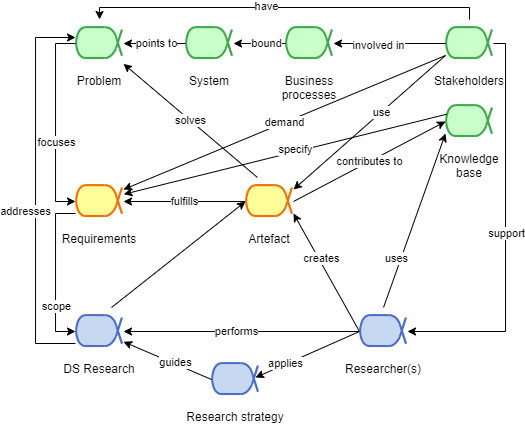

The diagram above was exported from draw.io. Its source (the exported page's mxGraphModel, read from the mxfile embedded in the PNG):
<mxGraphModel dx="981" dy="526" grid="1" gridSize="10" guides="1" tooltips="1" connect="1" arrows="1" fold="1" page="1" pageScale="1" pageWidth="827" pageHeight="1169" math="0" shadow="0">
  <root>
    <mxCell id="0" />
    <mxCell id="1" parent="0" />
    <mxCell id="mXlHm4GdsC3o7XOTkbqg-4" value="Stakeholders" style="shape=image;verticalLabelPosition=bottom;verticalAlign=top;imageAspect=0;aspect=fixed;image=data:image/png,(base64 omitted: 2116 chars);imageBackground=none;" parent="1" vertex="1">
      <mxGeometry x="500" y="142" width="48" height="48" as="geometry" />
    </mxCell>
    <mxCell id="mXlHm4GdsC3o7XOTkbqg-9" value="Problem" style="shape=image;verticalLabelPosition=bottom;verticalAlign=top;imageAspect=0;aspect=fixed;image=data:image/png,(base64 omitted: 2116 chars)" parent="1" vertex="1">
      <mxGeometry x="130" y="142" width="48" height="48" as="geometry" />
    </mxCell>
    <mxCell id="S913CENb46srhOgsQ4nY-19" value="System" style="shape=image;verticalLabelPosition=bottom;verticalAlign=top;imageAspect=0;aspect=fixed;image=data:image/png,(base64 omitted: 2116 chars);strokeColor=#4b6ec6;fillColor=#c6d9f1;" vertex="1" parent="1">
      <mxGeometry x="240" y="142" width="48" height="48" as="geometry" />
    </mxCell>
    <mxCell id="S913CENb46srhOgsQ4nY-20" value="Business&#10;processes" style="shape=image;verticalLabelPosition=bottom;verticalAlign=top;imageAspect=0;aspect=fixed;image=data:image/png,(base64 omitted: 2116 chars);strokeColor=#4b6ec6;fillColor=#c6d9f1;" vertex="1" parent="1">
      <mxGeometry x="340" y="142" width="48" height="48" as="geometry" />
    </mxCell>
    <mxCell id="S913CENb46srhOgsQ4nY-21" value="" style="endArrow=classic;html=1;rounded=0;exitX=0.5;exitY=0;exitDx=0;exitDy=0;edgeStyle=orthogonalEdgeStyle;" edge="1" parent="1" source="mXlHm4GdsC3o7XOTkbqg-4" target="mXlHm4GdsC3o7XOTkbqg-9">
      <mxGeometry width="50" height="50" relative="1" as="geometry">
        <mxPoint x="440" y="250" as="sourcePoint" />
        <mxPoint x="490" y="200" as="targetPoint" />
        <Array as="points">
          <mxPoint x="524" y="130" />
          <mxPoint x="154" y="130" />
        </Array>
      </mxGeometry>
    </mxCell>
    <mxCell id="S913CENb46srhOgsQ4nY-56" value="have" style="edgeLabel;html=1;align=center;verticalAlign=middle;resizable=0;points=[];" vertex="1" connectable="0" parent="S913CENb46srhOgsQ4nY-21">
      <mxGeometry x="0.0912" y="-1" relative="1" as="geometry">
        <mxPoint as="offset" />
      </mxGeometry>
    </mxCell>
    <mxCell id="S913CENb46srhOgsQ4nY-22" value="" style="endArrow=classic;html=1;rounded=0;exitX=0;exitY=0.5;exitDx=0;exitDy=0;entryX=1;entryY=0.5;entryDx=0;entryDy=0;" edge="1" parent="1" source="mXlHm4GdsC3o7XOTkbqg-4" target="S913CENb46srhOgsQ4nY-20">
      <mxGeometry width="50" height="50" relative="1" as="geometry">
        <mxPoint x="440" y="250" as="sourcePoint" />
        <mxPoint x="490" y="200" as="targetPoint" />
      </mxGeometry>
    </mxCell>
    <mxCell id="S913CENb46srhOgsQ4nY-57" value="involved in" style="edgeLabel;html=1;align=center;verticalAlign=middle;resizable=0;points=[];" vertex="1" connectable="0" parent="S913CENb46srhOgsQ4nY-22">
      <mxGeometry x="0.2039" y="2" relative="1" as="geometry">
        <mxPoint as="offset" />
      </mxGeometry>
    </mxCell>
    <mxCell id="S913CENb46srhOgsQ4nY-23" value="" style="endArrow=classic;html=1;rounded=0;" edge="1" parent="1" source="S913CENb46srhOgsQ4nY-20" target="S913CENb46srhOgsQ4nY-19">
      <mxGeometry width="50" height="50" relative="1" as="geometry">
        <mxPoint x="440" y="250" as="sourcePoint" />
        <mxPoint x="490" y="200" as="targetPoint" />
      </mxGeometry>
    </mxCell>
    <mxCell id="S913CENb46srhOgsQ4nY-58" value="bound" style="edgeLabel;html=1;align=center;verticalAlign=middle;resizable=0;points=[];" vertex="1" connectable="0" parent="S913CENb46srhOgsQ4nY-23">
      <mxGeometry x="0.4028" y="2" relative="1" as="geometry">
        <mxPoint x="17" y="-2" as="offset" />
      </mxGeometry>
    </mxCell>
    <mxCell id="S913CENb46srhOgsQ4nY-27" value="fulfills" style="rounded=0;orthogonalLoop=1;jettySize=auto;html=1;entryX=1;entryY=0.5;entryDx=0;entryDy=0;exitX=0;exitY=0.5;exitDx=0;exitDy=0;" edge="1" parent="1" source="S913CENb46srhOgsQ4nY-26" target="S913CENb46srhOgsQ4nY-25">
      <mxGeometry relative="1" as="geometry">
        <mxPoint x="320" y="400" as="sourcePoint" />
      </mxGeometry>
    </mxCell>
    <mxCell id="S913CENb46srhOgsQ4nY-25" value="Requirements" style="shape=image;verticalLabelPosition=bottom;labelBackgroundColor=default;verticalAlign=top;aspect=fixed;imageAspect=0;image=data:image/png,(base64 omitted: 2028 chars);strokeColor=#4b6ec6;fillColor=#c6d9f1;" vertex="1" parent="1">
      <mxGeometry x="130" y="300" width="48" height="48" as="geometry" />
    </mxCell>
    <mxCell id="S913CENb46srhOgsQ4nY-29" value="contributes to" style="rounded=0;orthogonalLoop=1;jettySize=auto;html=1;entryX=0;entryY=0.5;entryDx=0;entryDy=0;exitX=1;exitY=0.5;exitDx=0;exitDy=0;" edge="1" parent="1" source="S913CENb46srhOgsQ4nY-26" target="S913CENb46srhOgsQ4nY-30">
      <mxGeometry relative="1" as="geometry" />
    </mxCell>
    <mxCell id="S913CENb46srhOgsQ4nY-26" value="Artefact" style="shape=image;verticalLabelPosition=bottom;labelBackgroundColor=default;verticalAlign=top;aspect=fixed;imageAspect=0;image=data:image/png,(base64 omitted: 2028 chars);strokeColor=#4b6ec6;fillColor=#c6d9f1;" vertex="1" parent="1">
      <mxGeometry x="300" y="300" width="48" height="48" as="geometry" />
    </mxCell>
    <mxCell id="S913CENb46srhOgsQ4nY-30" value="Knowledge&#10;base" style="shape=image;verticalLabelPosition=bottom;verticalAlign=top;imageAspect=0;aspect=fixed;image=data:image/png,(base64 omitted: 2116 chars);strokeColor=#4b6ec6;fillColor=#c6d9f1;" vertex="1" parent="1">
      <mxGeometry x="500" y="220" width="48" height="48" as="geometry" />
    </mxCell>
    <mxCell id="S913CENb46srhOgsQ4nY-32" value="" style="endArrow=classic;html=1;rounded=0;entryX=1;entryY=0.75;entryDx=0;entryDy=0;exitX=0;exitY=0.5;exitDx=0;exitDy=0;" edge="1" parent="1" source="S913CENb46srhOgsQ4nY-37" target="S913CENb46srhOgsQ4nY-26">
      <mxGeometry width="50" height="50" relative="1" as="geometry">
        <mxPoint x="438" y="430" as="sourcePoint" />
        <mxPoint x="640" y="260" as="targetPoint" />
      </mxGeometry>
    </mxCell>
    <mxCell id="S913CENb46srhOgsQ4nY-62" value="creates" style="edgeLabel;html=1;align=center;verticalAlign=middle;resizable=0;points=[];" vertex="1" connectable="0" parent="S913CENb46srhOgsQ4nY-32">
      <mxGeometry x="0.2303" y="-2" relative="1" as="geometry">
        <mxPoint x="1" as="offset" />
      </mxGeometry>
    </mxCell>
    <mxCell id="S913CENb46srhOgsQ4nY-34" value="" style="endArrow=classic;html=1;rounded=0;exitX=0;exitY=0.75;exitDx=0;exitDy=0;entryX=0;entryY=0.5;entryDx=0;entryDy=0;edgeStyle=orthogonalEdgeStyle;" edge="1" parent="1" source="S913CENb46srhOgsQ4nY-25" target="S913CENb46srhOgsQ4nY-35">
      <mxGeometry width="50" height="50" relative="1" as="geometry">
        <mxPoint x="540" y="300" as="sourcePoint" />
        <mxPoint x="590" y="250" as="targetPoint" />
        <Array as="points">
          <mxPoint x="110" y="336" />
          <mxPoint x="110" y="454" />
        </Array>
      </mxGeometry>
    </mxCell>
    <mxCell id="S913CENb46srhOgsQ4nY-67" value="scope" style="edgeLabel;html=1;align=center;verticalAlign=middle;resizable=0;points=[];" vertex="1" connectable="0" parent="S913CENb46srhOgsQ4nY-34">
      <mxGeometry x="0.424" y="1" relative="1" as="geometry">
        <mxPoint as="offset" />
      </mxGeometry>
    </mxCell>
    <mxCell id="S913CENb46srhOgsQ4nY-35" value="DS Research" style="shape=image;verticalLabelPosition=bottom;labelBackgroundColor=default;verticalAlign=top;aspect=fixed;imageAspect=0;image=data:image/png,(base64 omitted: 2104 chars);strokeColor=#4b6ec6;fillColor=#c6d9f1;" vertex="1" parent="1">
      <mxGeometry x="130" y="430" width="48" height="48" as="geometry" />
    </mxCell>
    <mxCell id="S913CENb46srhOgsQ4nY-36" value="Research strategy" style="shape=image;verticalLabelPosition=bottom;labelBackgroundColor=default;verticalAlign=top;aspect=fixed;imageAspect=0;image=data:image/png,(base64 omitted: 2104 chars);strokeColor=#4b6ec6;fillColor=#c6d9f1;" vertex="1" parent="1">
      <mxGeometry x="266" y="478" width="48" height="48" as="geometry" />
    </mxCell>
    <mxCell id="S913CENb46srhOgsQ4nY-39" style="rounded=0;orthogonalLoop=1;jettySize=auto;html=1;exitX=0;exitY=0.5;exitDx=0;exitDy=0;" edge="1" parent="1" source="S913CENb46srhOgsQ4nY-37">
      <mxGeometry relative="1" as="geometry">
        <mxPoint x="310" y="500" as="targetPoint" />
      </mxGeometry>
    </mxCell>
    <mxCell id="S913CENb46srhOgsQ4nY-65" value="applies" style="edgeLabel;html=1;align=center;verticalAlign=middle;resizable=0;points=[];" vertex="1" connectable="0" parent="S913CENb46srhOgsQ4nY-39">
      <mxGeometry x="0.432" y="-1" relative="1" as="geometry">
        <mxPoint as="offset" />
      </mxGeometry>
    </mxCell>
    <mxCell id="S913CENb46srhOgsQ4nY-37" value="Researcher(s)" style="shape=image;verticalLabelPosition=bottom;labelBackgroundColor=default;verticalAlign=top;aspect=fixed;imageAspect=0;image=data:image/png,(base64 omitted: 2104 chars);strokeColor=#4b6ec6;fillColor=#c6d9f1;" vertex="1" parent="1">
      <mxGeometry x="414" y="430" width="48" height="48" as="geometry" />
    </mxCell>
    <mxCell id="S913CENb46srhOgsQ4nY-38" value="" style="endArrow=classic;html=1;rounded=0;exitX=0;exitY=0.5;exitDx=0;exitDy=0;entryX=0;entryY=0.5;entryDx=0;entryDy=0;edgeStyle=orthogonalEdgeStyle;" edge="1" parent="1" source="mXlHm4GdsC3o7XOTkbqg-9" target="S913CENb46srhOgsQ4nY-25">
      <mxGeometry width="50" height="50" relative="1" as="geometry">
        <mxPoint x="440" y="320" as="sourcePoint" />
        <mxPoint x="490" y="270" as="targetPoint" />
        <Array as="points">
          <mxPoint x="110" y="166" />
          <mxPoint x="110" y="324" />
        </Array>
      </mxGeometry>
    </mxCell>
    <mxCell id="S913CENb46srhOgsQ4nY-68" value="focuses" style="edgeLabel;html=1;align=center;verticalAlign=middle;resizable=0;points=[];" vertex="1" connectable="0" parent="S913CENb46srhOgsQ4nY-38">
      <mxGeometry x="0.1955" y="1" relative="1" as="geometry">
        <mxPoint as="offset" />
      </mxGeometry>
    </mxCell>
    <mxCell id="S913CENb46srhOgsQ4nY-40" value="" style="endArrow=classic;html=1;rounded=0;exitX=0;exitY=0.5;exitDx=0;exitDy=0;" edge="1" parent="1" source="S913CENb46srhOgsQ4nY-36" target="S913CENb46srhOgsQ4nY-35">
      <mxGeometry width="50" height="50" relative="1" as="geometry">
        <mxPoint x="370" y="320" as="sourcePoint" />
        <mxPoint x="180" y="460" as="targetPoint" />
      </mxGeometry>
    </mxCell>
    <mxCell id="S913CENb46srhOgsQ4nY-66" value="guides" style="edgeLabel;html=1;align=center;verticalAlign=middle;resizable=0;points=[];" vertex="1" connectable="0" parent="S913CENb46srhOgsQ4nY-40">
      <mxGeometry x="-0.1642" y="-2" relative="1" as="geometry">
        <mxPoint as="offset" />
      </mxGeometry>
    </mxCell>
    <mxCell id="S913CENb46srhOgsQ4nY-41" value="" style="endArrow=classic;html=1;rounded=0;entryX=1;entryY=0.5;entryDx=0;entryDy=0;" edge="1" parent="1" source="S913CENb46srhOgsQ4nY-37" target="S913CENb46srhOgsQ4nY-35">
      <mxGeometry width="50" height="50" relative="1" as="geometry">
        <mxPoint x="370" y="320" as="sourcePoint" />
        <mxPoint x="420" y="270" as="targetPoint" />
      </mxGeometry>
    </mxCell>
    <mxCell id="S913CENb46srhOgsQ4nY-64" value="performs" style="edgeLabel;html=1;align=center;verticalAlign=middle;resizable=0;points=[];" vertex="1" connectable="0" parent="S913CENb46srhOgsQ4nY-41">
      <mxGeometry x="0.3603" relative="1" as="geometry">
        <mxPoint x="37" as="offset" />
      </mxGeometry>
    </mxCell>
    <mxCell id="S913CENb46srhOgsQ4nY-42" value="" style="endArrow=classic;html=1;rounded=0;exitX=0;exitY=0.5;exitDx=0;exitDy=0;" edge="1" parent="1" source="S913CENb46srhOgsQ4nY-19" target="mXlHm4GdsC3o7XOTkbqg-9">
      <mxGeometry width="50" height="50" relative="1" as="geometry">
        <mxPoint x="440" y="320" as="sourcePoint" />
        <mxPoint x="490" y="270" as="targetPoint" />
      </mxGeometry>
    </mxCell>
    <mxCell id="S913CENb46srhOgsQ4nY-59" value="points to" style="edgeLabel;html=1;align=center;verticalAlign=middle;resizable=0;points=[];" vertex="1" connectable="0" parent="S913CENb46srhOgsQ4nY-42">
      <mxGeometry x="0.3903" relative="1" as="geometry">
        <mxPoint x="13" as="offset" />
      </mxGeometry>
    </mxCell>
    <mxCell id="S913CENb46srhOgsQ4nY-43" value="" style="endArrow=classic;html=1;rounded=0;exitX=0.75;exitY=0;exitDx=0;exitDy=0;entryX=0;entryY=0.5;entryDx=0;entryDy=0;" edge="1" parent="1" source="S913CENb46srhOgsQ4nY-35" target="S913CENb46srhOgsQ4nY-26">
      <mxGeometry width="50" height="50" relative="1" as="geometry">
        <mxPoint x="440" y="390" as="sourcePoint" />
        <mxPoint x="490" y="340" as="targetPoint" />
      </mxGeometry>
    </mxCell>
    <mxCell id="S913CENb46srhOgsQ4nY-44" value="" style="endArrow=classic;html=1;rounded=0;exitX=1;exitY=0.5;exitDx=0;exitDy=0;entryX=1;entryY=0.5;entryDx=0;entryDy=0;edgeStyle=orthogonalEdgeStyle;" edge="1" parent="1" source="mXlHm4GdsC3o7XOTkbqg-4" target="S913CENb46srhOgsQ4nY-37">
      <mxGeometry width="50" height="50" relative="1" as="geometry">
        <mxPoint x="440" y="390" as="sourcePoint" />
        <mxPoint x="490" y="340" as="targetPoint" />
        <Array as="points">
          <mxPoint x="560" y="166" />
          <mxPoint x="560" y="454" />
        </Array>
      </mxGeometry>
    </mxCell>
    <mxCell id="S913CENb46srhOgsQ4nY-63" value="support" style="edgeLabel;html=1;align=center;verticalAlign=middle;resizable=0;points=[];" vertex="1" connectable="0" parent="S913CENb46srhOgsQ4nY-44">
      <mxGeometry x="0.0147" y="1" relative="1" as="geometry">
        <mxPoint as="offset" />
      </mxGeometry>
    </mxCell>
    <mxCell id="S913CENb46srhOgsQ4nY-45" value="" style="endArrow=classic;html=1;rounded=0;exitX=0;exitY=0.75;exitDx=0;exitDy=0;entryX=1;entryY=0.25;entryDx=0;entryDy=0;" edge="1" parent="1" source="mXlHm4GdsC3o7XOTkbqg-4" target="S913CENb46srhOgsQ4nY-26">
      <mxGeometry width="50" height="50" relative="1" as="geometry">
        <mxPoint x="440" y="390" as="sourcePoint" />
        <mxPoint x="490" y="340" as="targetPoint" />
      </mxGeometry>
    </mxCell>
    <mxCell id="S913CENb46srhOgsQ4nY-61" value="use" style="edgeLabel;html=1;align=center;verticalAlign=middle;resizable=0;points=[];" vertex="1" connectable="0" parent="S913CENb46srhOgsQ4nY-45">
      <mxGeometry x="-0.1528" relative="1" as="geometry">
        <mxPoint as="offset" />
      </mxGeometry>
    </mxCell>
    <mxCell id="S913CENb46srhOgsQ4nY-46" value="solves" style="endArrow=classic;html=1;rounded=0;exitX=0.25;exitY=0;exitDx=0;exitDy=0;" edge="1" parent="1" source="S913CENb46srhOgsQ4nY-26" target="mXlHm4GdsC3o7XOTkbqg-9">
      <mxGeometry width="50" height="50" relative="1" as="geometry">
        <mxPoint x="440" y="390" as="sourcePoint" />
        <mxPoint x="490" y="340" as="targetPoint" />
      </mxGeometry>
    </mxCell>
    <mxCell id="S913CENb46srhOgsQ4nY-47" value="demand" style="endArrow=classic;html=1;rounded=0;entryX=1;entryY=0.25;entryDx=0;entryDy=0;exitX=0;exitY=0.75;exitDx=0;exitDy=0;" edge="1" parent="1" source="mXlHm4GdsC3o7XOTkbqg-4" target="S913CENb46srhOgsQ4nY-25">
      <mxGeometry width="50" height="50" relative="1" as="geometry">
        <mxPoint x="440" y="390" as="sourcePoint" />
        <mxPoint x="490" y="340" as="targetPoint" />
      </mxGeometry>
    </mxCell>
    <mxCell id="S913CENb46srhOgsQ4nY-48" value="" style="endArrow=classic;html=1;rounded=0;exitX=0.5;exitY=0;exitDx=0;exitDy=0;entryX=0;entryY=0.75;entryDx=0;entryDy=0;" edge="1" parent="1" source="S913CENb46srhOgsQ4nY-37" target="S913CENb46srhOgsQ4nY-30">
      <mxGeometry width="50" height="50" relative="1" as="geometry">
        <mxPoint x="440" y="390" as="sourcePoint" />
        <mxPoint x="490" y="340" as="targetPoint" />
      </mxGeometry>
    </mxCell>
    <mxCell id="S913CENb46srhOgsQ4nY-60" value="uses" style="edgeLabel;html=1;align=center;verticalAlign=middle;resizable=0;points=[];" vertex="1" connectable="0" parent="S913CENb46srhOgsQ4nY-48">
      <mxGeometry x="-0.664" y="-2" relative="1" as="geometry">
        <mxPoint y="-21" as="offset" />
      </mxGeometry>
    </mxCell>
    <mxCell id="S913CENb46srhOgsQ4nY-54" value="" style="endArrow=classic;html=1;rounded=0;edgeStyle=orthogonalEdgeStyle;exitX=0;exitY=0.75;exitDx=0;exitDy=0;" edge="1" parent="1" source="S913CENb46srhOgsQ4nY-35">
      <mxGeometry width="50" height="50" relative="1" as="geometry">
        <mxPoint x="60" y="480" as="sourcePoint" />
        <mxPoint x="130" y="160" as="targetPoint" />
        <Array as="points">
          <mxPoint x="90" y="466" />
          <mxPoint x="90" y="160" />
          <mxPoint x="130" y="160" />
        </Array>
      </mxGeometry>
    </mxCell>
    <mxCell id="S913CENb46srhOgsQ4nY-69" value="addresses" style="edgeLabel;html=1;align=center;verticalAlign=middle;resizable=0;points=[];" vertex="1" connectable="0" parent="S913CENb46srhOgsQ4nY-54">
      <mxGeometry x="-0.159" y="-1" relative="1" as="geometry">
        <mxPoint x="-11" y="-10" as="offset" />
      </mxGeometry>
    </mxCell>
    <mxCell id="S913CENb46srhOgsQ4nY-55" value="" style="endArrow=classic;html=1;rounded=0;exitX=0.022;exitY=0.349;exitDx=0;exitDy=0;entryX=1.006;entryY=0.349;entryDx=0;entryDy=0;entryPerimeter=0;exitPerimeter=0;" edge="1" parent="1" source="S913CENb46srhOgsQ4nY-30" target="S913CENb46srhOgsQ4nY-25">
      <mxGeometry width="50" height="50" relative="1" as="geometry">
        <mxPoint x="670" y="300" as="sourcePoint" />
        <mxPoint x="720" y="250" as="targetPoint" />
      </mxGeometry>
    </mxCell>
    <mxCell id="S913CENb46srhOgsQ4nY-70" value="specify" style="edgeLabel;html=1;align=center;verticalAlign=middle;resizable=0;points=[];" vertex="1" connectable="0" parent="S913CENb46srhOgsQ4nY-55">
      <mxGeometry x="-0.0665" y="-2" relative="1" as="geometry">
        <mxPoint as="offset" />
      </mxGeometry>
    </mxCell>
  </root>
</mxGraphModel>